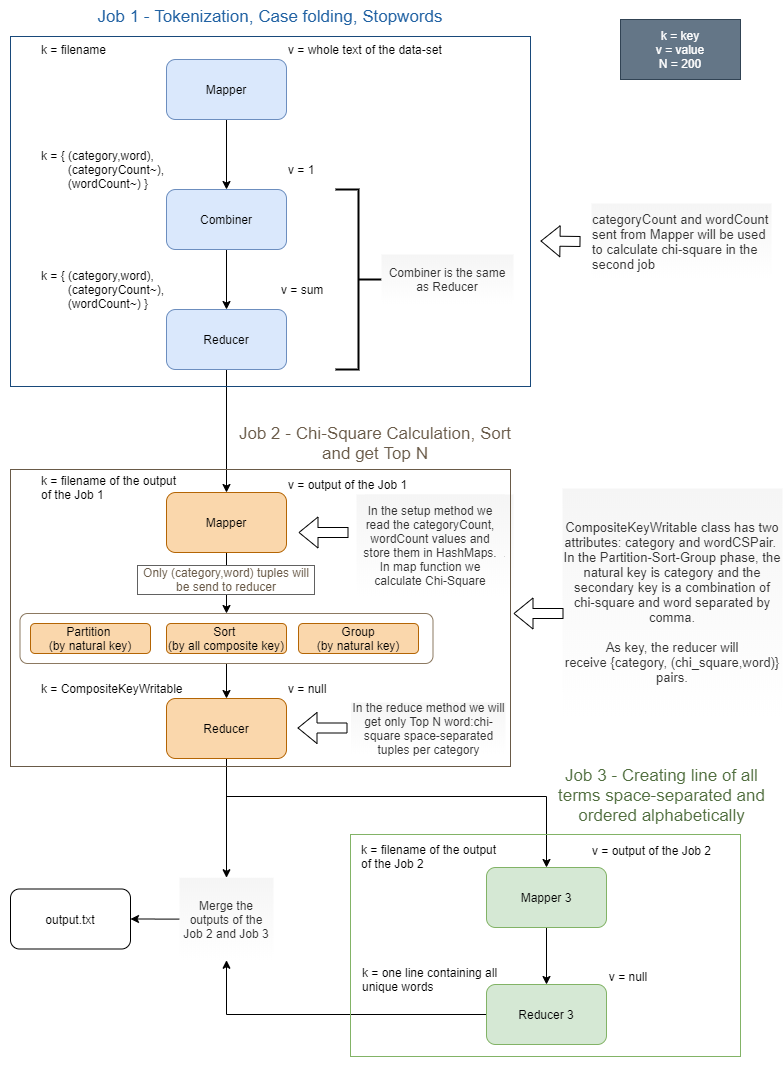

The diagram above was exported from draw.io. Its source (the exported page's mxGraphModel, read from the mxfile embedded in the PNG):
<mxGraphModel dx="1038" dy="508" grid="1" gridSize="10" guides="1" tooltips="1" connect="1" arrows="1" fold="1" page="1" pageScale="1" pageWidth="827" pageHeight="1169" math="0" shadow="0">
  <root>
    <mxCell id="WIyWlLk6GJQsqaUBKTNV-0" />
    <mxCell id="WIyWlLk6GJQsqaUBKTNV-1" parent="WIyWlLk6GJQsqaUBKTNV-0" />
    <mxCell id="R-EDoBevkhJLquPpHrRh-7" value="" style="edgeStyle=orthogonalEdgeStyle;rounded=0;orthogonalLoop=1;jettySize=auto;html=1;entryX=0.5;entryY=0;entryDx=0;entryDy=0;" parent="WIyWlLk6GJQsqaUBKTNV-1" source="WIyWlLk6GJQsqaUBKTNV-3" target="R-EDoBevkhJLquPpHrRh-44" edge="1">
      <mxGeometry relative="1" as="geometry" />
    </mxCell>
    <mxCell id="WIyWlLk6GJQsqaUBKTNV-3" value="Mapper" style="rounded=1;whiteSpace=wrap;html=1;fontSize=12;glass=0;strokeWidth=1;shadow=0;fillColor=#dae8fc;strokeColor=#6c8ebf;" parent="WIyWlLk6GJQsqaUBKTNV-1" vertex="1">
      <mxGeometry x="196" y="103" width="120" height="60" as="geometry" />
    </mxCell>
    <mxCell id="WIyWlLk6GJQsqaUBKTNV-4" value="Yes" style="rounded=0;html=1;jettySize=auto;orthogonalLoop=1;fontSize=11;endArrow=block;endFill=0;endSize=8;strokeWidth=1;shadow=0;labelBackgroundColor=none;edgeStyle=orthogonalEdgeStyle;" parent="WIyWlLk6GJQsqaUBKTNV-1" edge="1">
      <mxGeometry y="20" relative="1" as="geometry">
        <mxPoint as="offset" />
        <mxPoint x="220" y="250" as="sourcePoint" />
      </mxGeometry>
    </mxCell>
    <mxCell id="R-EDoBevkhJLquPpHrRh-1" value="k = key&lt;br&gt;v = value&lt;br&gt;N = 200" style="rounded=0;whiteSpace=wrap;html=1;fillColor=#647687;strokeColor=#314354;fontColor=#ffffff;" parent="WIyWlLk6GJQsqaUBKTNV-1" vertex="1">
      <mxGeometry x="650" y="63" width="120" height="60" as="geometry" />
    </mxCell>
    <mxCell id="R-EDoBevkhJLquPpHrRh-96" style="edgeStyle=orthogonalEdgeStyle;rounded=0;orthogonalLoop=1;jettySize=auto;html=1;entryX=0.5;entryY=0;entryDx=0;entryDy=0;fontColor=#695A48;" parent="WIyWlLk6GJQsqaUBKTNV-1" source="R-EDoBevkhJLquPpHrRh-2" target="R-EDoBevkhJLquPpHrRh-74" edge="1">
      <mxGeometry relative="1" as="geometry" />
    </mxCell>
    <mxCell id="R-EDoBevkhJLquPpHrRh-2" value="Reducer" style="rounded=1;whiteSpace=wrap;html=1;fontSize=12;glass=0;strokeWidth=1;shadow=0;fillColor=#dae8fc;strokeColor=#6c8ebf;" parent="WIyWlLk6GJQsqaUBKTNV-1" vertex="1">
      <mxGeometry x="196" y="353" width="120" height="60" as="geometry" />
    </mxCell>
    <mxCell id="R-EDoBevkhJLquPpHrRh-10" value="" style="edgeStyle=orthogonalEdgeStyle;rounded=0;orthogonalLoop=1;jettySize=auto;html=1;" parent="WIyWlLk6GJQsqaUBKTNV-1" source="R-EDoBevkhJLquPpHrRh-5" target="R-EDoBevkhJLquPpHrRh-6" edge="1">
      <mxGeometry relative="1" as="geometry" />
    </mxCell>
    <mxCell id="R-EDoBevkhJLquPpHrRh-5" value="Mapper 3" style="rounded=1;whiteSpace=wrap;html=1;fontSize=12;glass=0;strokeWidth=1;shadow=0;fillColor=#d5e8d4;strokeColor=#82b366;" parent="WIyWlLk6GJQsqaUBKTNV-1" vertex="1">
      <mxGeometry x="516" y="911" width="120" height="60" as="geometry" />
    </mxCell>
    <mxCell id="R-EDoBevkhJLquPpHrRh-14" style="edgeStyle=orthogonalEdgeStyle;rounded=0;orthogonalLoop=1;jettySize=auto;html=1;entryX=0.5;entryY=1;entryDx=0;entryDy=0;" parent="WIyWlLk6GJQsqaUBKTNV-1" source="R-EDoBevkhJLquPpHrRh-6" target="R-EDoBevkhJLquPpHrRh-108" edge="1">
      <mxGeometry relative="1" as="geometry">
        <mxPoint x="316" y="1058" as="targetPoint" />
      </mxGeometry>
    </mxCell>
    <mxCell id="R-EDoBevkhJLquPpHrRh-6" value="Reducer 3" style="rounded=1;whiteSpace=wrap;html=1;fontSize=12;glass=0;strokeWidth=1;shadow=0;fillColor=#d5e8d4;strokeColor=#82b366;" parent="WIyWlLk6GJQsqaUBKTNV-1" vertex="1">
      <mxGeometry x="516" y="1028" width="120" height="60" as="geometry" />
    </mxCell>
    <mxCell id="R-EDoBevkhJLquPpHrRh-11" value="output.txt" style="rounded=1;whiteSpace=wrap;html=1;fontSize=12;glass=0;strokeWidth=1;shadow=0;" parent="WIyWlLk6GJQsqaUBKTNV-1" vertex="1">
      <mxGeometry x="40" y="932.5" width="120" height="60" as="geometry" />
    </mxCell>
    <mxCell id="R-EDoBevkhJLquPpHrRh-19" value="In the setup method we read the categoryCount, wordCount values and store them in HashMaps. In map function we calculate Chi-Square" style="text;html=1;align=center;verticalAlign=middle;whiteSpace=wrap;rounded=0;fillColor=#f5f5f5;strokeColor=none;fontColor=#333333;gradientColor=#ffffff;" parent="WIyWlLk6GJQsqaUBKTNV-1" vertex="1">
      <mxGeometry x="395" y="538" width="148" height="102" as="geometry" />
    </mxCell>
    <mxCell id="R-EDoBevkhJLquPpHrRh-30" value="k = filename" style="text;html=1;strokeColor=none;fillColor=none;align=left;verticalAlign=middle;whiteSpace=wrap;rounded=0;" parent="WIyWlLk6GJQsqaUBKTNV-1" vertex="1">
      <mxGeometry x="69" y="83" width="76" height="20" as="geometry" />
    </mxCell>
    <mxCell id="R-EDoBevkhJLquPpHrRh-31" value="k = filename of the output of the Job 2" style="text;html=1;strokeColor=none;fillColor=none;align=left;verticalAlign=middle;whiteSpace=wrap;rounded=0;" parent="WIyWlLk6GJQsqaUBKTNV-1" vertex="1">
      <mxGeometry x="389" y="890" width="141" height="20" as="geometry" />
    </mxCell>
    <mxCell id="R-EDoBevkhJLquPpHrRh-32" value="k = one line containing all unique words" style="text;html=1;strokeColor=none;fillColor=none;align=left;verticalAlign=middle;whiteSpace=wrap;rounded=0;" parent="WIyWlLk6GJQsqaUBKTNV-1" vertex="1">
      <mxGeometry x="390" y="1013" width="140" height="20" as="geometry" />
    </mxCell>
    <mxCell id="R-EDoBevkhJLquPpHrRh-33" value="v = whole text of the data-set" style="text;html=1;strokeColor=none;fillColor=none;align=left;verticalAlign=middle;whiteSpace=wrap;rounded=0;" parent="WIyWlLk6GJQsqaUBKTNV-1" vertex="1">
      <mxGeometry x="316" y="83" width="160" height="20" as="geometry" />
    </mxCell>
    <mxCell id="R-EDoBevkhJLquPpHrRh-34" value="v = 1" style="text;html=1;strokeColor=none;fillColor=none;align=left;verticalAlign=middle;whiteSpace=wrap;rounded=0;labelPosition=center;verticalLabelPosition=middle;" parent="WIyWlLk6GJQsqaUBKTNV-1" vertex="1">
      <mxGeometry x="316" y="203" width="76" height="20" as="geometry" />
    </mxCell>
    <mxCell id="R-EDoBevkhJLquPpHrRh-36" value="v = output of the Job 2" style="text;html=1;strokeColor=none;fillColor=none;align=center;verticalAlign=middle;whiteSpace=wrap;rounded=0;" parent="WIyWlLk6GJQsqaUBKTNV-1" vertex="1">
      <mxGeometry x="620" y="884" width="123" height="20" as="geometry" />
    </mxCell>
    <mxCell id="R-EDoBevkhJLquPpHrRh-37" value="v = null" style="text;html=1;strokeColor=none;fillColor=none;align=center;verticalAlign=middle;whiteSpace=wrap;rounded=0;" parent="WIyWlLk6GJQsqaUBKTNV-1" vertex="1">
      <mxGeometry x="620" y="1010" width="76" height="20" as="geometry" />
    </mxCell>
    <mxCell id="R-EDoBevkhJLquPpHrRh-45" value="" style="edgeStyle=orthogonalEdgeStyle;rounded=0;orthogonalLoop=1;jettySize=auto;html=1;" parent="WIyWlLk6GJQsqaUBKTNV-1" source="R-EDoBevkhJLquPpHrRh-44" target="R-EDoBevkhJLquPpHrRh-2" edge="1">
      <mxGeometry relative="1" as="geometry" />
    </mxCell>
    <mxCell id="R-EDoBevkhJLquPpHrRh-44" value="Combiner" style="rounded=1;whiteSpace=wrap;html=1;fontSize=12;glass=0;strokeWidth=1;shadow=0;fillColor=#dae8fc;strokeColor=#6c8ebf;" parent="WIyWlLk6GJQsqaUBKTNV-1" vertex="1">
      <mxGeometry x="196" y="233" width="120" height="60" as="geometry" />
    </mxCell>
    <mxCell id="R-EDoBevkhJLquPpHrRh-48" value="k = { (category,word),&lt;br&gt;&amp;nbsp; &amp;nbsp; &amp;nbsp; &amp;nbsp; (categoryCount~),&lt;br&gt;&amp;nbsp; &amp;nbsp; &amp;nbsp; &amp;nbsp; (wordCount~) }" style="text;html=1;strokeColor=none;fillColor=none;align=left;verticalAlign=middle;whiteSpace=wrap;rounded=0;" parent="WIyWlLk6GJQsqaUBKTNV-1" vertex="1">
      <mxGeometry x="69" y="323" width="130" height="20" as="geometry" />
    </mxCell>
    <mxCell id="R-EDoBevkhJLquPpHrRh-50" value="v = sum" style="text;html=1;strokeColor=none;fillColor=none;align=left;verticalAlign=middle;whiteSpace=wrap;rounded=0;" parent="WIyWlLk6GJQsqaUBKTNV-1" vertex="1">
      <mxGeometry x="309" y="323" width="90" height="20" as="geometry" />
    </mxCell>
    <mxCell id="R-EDoBevkhJLquPpHrRh-51" style="edgeStyle=orthogonalEdgeStyle;rounded=0;orthogonalLoop=1;jettySize=auto;html=1;exitX=0.5;exitY=1;exitDx=0;exitDy=0;" parent="WIyWlLk6GJQsqaUBKTNV-1" source="R-EDoBevkhJLquPpHrRh-48" target="R-EDoBevkhJLquPpHrRh-48" edge="1">
      <mxGeometry relative="1" as="geometry" />
    </mxCell>
    <mxCell id="R-EDoBevkhJLquPpHrRh-52" value="" style="strokeWidth=2;html=1;shape=mxgraph.flowchart.annotation_2;align=left;labelPosition=right;pointerEvents=1;fillColor=#ffffff;gradientColor=#ffffff;direction=west;" parent="WIyWlLk6GJQsqaUBKTNV-1" vertex="1">
      <mxGeometry x="365" y="233" width="46" height="180" as="geometry" />
    </mxCell>
    <mxCell id="R-EDoBevkhJLquPpHrRh-53" value="Combiner is the same as Reducer" style="text;html=1;align=center;verticalAlign=middle;whiteSpace=wrap;rounded=0;fillColor=#f5f5f5;strokeColor=none;fontColor=#333333;gradientColor=#ffffff;" parent="WIyWlLk6GJQsqaUBKTNV-1" vertex="1">
      <mxGeometry x="411" y="298" width="132" height="50" as="geometry" />
    </mxCell>
    <mxCell id="R-EDoBevkhJLquPpHrRh-54" value="k = { (category,word),&lt;br&gt;&amp;nbsp; &amp;nbsp; &amp;nbsp; &amp;nbsp; (categoryCount~),&lt;br&gt;&amp;nbsp; &amp;nbsp; &amp;nbsp; &amp;nbsp; (wordCount~) }" style="text;html=1;strokeColor=none;fillColor=none;align=left;verticalAlign=middle;whiteSpace=wrap;rounded=0;" parent="WIyWlLk6GJQsqaUBKTNV-1" vertex="1">
      <mxGeometry x="69" y="203" width="130" height="20" as="geometry" />
    </mxCell>
    <mxCell id="R-EDoBevkhJLquPpHrRh-55" value="" style="rounded=0;whiteSpace=wrap;html=1;fillColor=none;align=left;labelBorderColor=none;labelBackgroundColor=none;noLabel=1;shadow=0;strokeColor=#18497A;gradientColor=#ffffff;gradientDirection=south;" parent="WIyWlLk6GJQsqaUBKTNV-1" vertex="1">
      <mxGeometry x="40" y="80" width="520" height="350" as="geometry" />
    </mxCell>
    <mxCell id="R-EDoBevkhJLquPpHrRh-56" value="&lt;font style=&quot;font-size: 17px;&quot;&gt;&lt;font style=&quot;font-size: 17px;&quot;&gt;Job 1 -&amp;nbsp;&lt;/font&gt;&lt;span style=&quot;font-size: 17px;&quot;&gt;Tokenization, Case folding, Stopwords&lt;/span&gt;&lt;/font&gt;" style="text;html=1;strokeColor=none;fillColor=none;align=center;verticalAlign=middle;whiteSpace=wrap;rounded=0;fontColor=#2162A3;labelBackgroundColor=none;labelBorderColor=none;fontSize=17;" parent="WIyWlLk6GJQsqaUBKTNV-1" vertex="1">
      <mxGeometry x="30" y="44" width="540" height="31" as="geometry" />
    </mxCell>
    <mxCell id="R-EDoBevkhJLquPpHrRh-129" style="edgeStyle=orthogonalEdgeStyle;rounded=0;orthogonalLoop=1;jettySize=auto;html=1;entryX=0.5;entryY=0;entryDx=0;entryDy=0;fontSize=17;fontColor=#506E3E;" parent="WIyWlLk6GJQsqaUBKTNV-1" source="R-EDoBevkhJLquPpHrRh-74" target="R-EDoBevkhJLquPpHrRh-126" edge="1">
      <mxGeometry relative="1" as="geometry" />
    </mxCell>
    <mxCell id="R-EDoBevkhJLquPpHrRh-74" value="Mapper" style="rounded=1;whiteSpace=wrap;html=1;fontSize=12;glass=0;strokeWidth=1;shadow=0;fillColor=#fad7ac;strokeColor=#b46504;" parent="WIyWlLk6GJQsqaUBKTNV-1" vertex="1">
      <mxGeometry x="196" y="536" width="120" height="60" as="geometry" />
    </mxCell>
    <mxCell id="R-EDoBevkhJLquPpHrRh-76" value="k = filename of the output of the Job 1" style="text;html=1;strokeColor=none;fillColor=none;align=left;verticalAlign=middle;whiteSpace=wrap;rounded=0;" parent="WIyWlLk6GJQsqaUBKTNV-1" vertex="1">
      <mxGeometry x="69" y="518" width="141" height="25" as="geometry" />
    </mxCell>
    <mxCell id="R-EDoBevkhJLquPpHrRh-77" value="v = output of the Job 1" style="text;html=1;strokeColor=none;fillColor=none;align=left;verticalAlign=middle;whiteSpace=wrap;rounded=0;" parent="WIyWlLk6GJQsqaUBKTNV-1" vertex="1">
      <mxGeometry x="316" y="518" width="160" height="20" as="geometry" />
    </mxCell>
    <mxCell id="R-EDoBevkhJLquPpHrRh-78" value="v = null" style="text;html=1;strokeColor=none;fillColor=none;align=left;verticalAlign=middle;whiteSpace=wrap;rounded=0;labelPosition=center;verticalLabelPosition=middle;" parent="WIyWlLk6GJQsqaUBKTNV-1" vertex="1">
      <mxGeometry x="316" y="722" width="76" height="20" as="geometry" />
    </mxCell>
    <mxCell id="R-EDoBevkhJLquPpHrRh-79" value="" style="edgeStyle=orthogonalEdgeStyle;rounded=0;orthogonalLoop=1;jettySize=auto;html=1;entryX=0.5;entryY=0;entryDx=0;entryDy=0;" parent="WIyWlLk6GJQsqaUBKTNV-1" source="R-EDoBevkhJLquPpHrRh-80" target="R-EDoBevkhJLquPpHrRh-5" edge="1">
      <mxGeometry relative="1" as="geometry">
        <mxPoint x="226" y="818" as="targetPoint" />
        <Array as="points">
          <mxPoint x="256" y="840" />
          <mxPoint x="576" y="840" />
        </Array>
      </mxGeometry>
    </mxCell>
    <mxCell id="R-EDoBevkhJLquPpHrRh-111" style="edgeStyle=orthogonalEdgeStyle;rounded=0;orthogonalLoop=1;jettySize=auto;html=1;fontSize=18;fontColor=#506E3E;" parent="WIyWlLk6GJQsqaUBKTNV-1" source="R-EDoBevkhJLquPpHrRh-80" target="R-EDoBevkhJLquPpHrRh-108" edge="1">
      <mxGeometry relative="1" as="geometry" />
    </mxCell>
    <mxCell id="R-EDoBevkhJLquPpHrRh-80" value="Reducer" style="rounded=1;whiteSpace=wrap;html=1;fontSize=12;glass=0;strokeWidth=1;shadow=0;fillColor=#fad7ac;strokeColor=#b46504;" parent="WIyWlLk6GJQsqaUBKTNV-1" vertex="1">
      <mxGeometry x="196" y="742" width="120" height="60" as="geometry" />
    </mxCell>
    <mxCell id="R-EDoBevkhJLquPpHrRh-83" style="edgeStyle=orthogonalEdgeStyle;rounded=0;orthogonalLoop=1;jettySize=auto;html=1;exitX=0.5;exitY=1;exitDx=0;exitDy=0;" parent="WIyWlLk6GJQsqaUBKTNV-1" edge="1">
      <mxGeometry relative="1" as="geometry">
        <mxPoint x="104" y="799" as="sourcePoint" />
        <mxPoint x="104" y="799" as="targetPoint" />
      </mxGeometry>
    </mxCell>
    <mxCell id="R-EDoBevkhJLquPpHrRh-86" value="k =&amp;nbsp;CompositeKeyWritable" style="text;html=1;strokeColor=none;fillColor=none;align=left;verticalAlign=middle;whiteSpace=wrap;rounded=0;" parent="WIyWlLk6GJQsqaUBKTNV-1" vertex="1">
      <mxGeometry x="69" y="722" width="151" height="20" as="geometry" />
    </mxCell>
    <mxCell id="R-EDoBevkhJLquPpHrRh-87" value="" style="rounded=0;whiteSpace=wrap;html=1;fillColor=none;align=left;labelBorderColor=none;labelBackgroundColor=none;shadow=0;gradientDirection=south;strokeColor=#695A48;" parent="WIyWlLk6GJQsqaUBKTNV-1" vertex="1">
      <mxGeometry x="40" y="513" width="500" height="297" as="geometry" />
    </mxCell>
    <mxCell id="R-EDoBevkhJLquPpHrRh-88" value="&lt;font style=&quot;font-size: 17px;&quot;&gt;&lt;font style=&quot;font-size: 17px;&quot;&gt;&lt;font style=&quot;font-size: 17px;&quot;&gt;Job 2 -&amp;nbsp;&lt;/font&gt;&lt;/font&gt;&lt;span style=&quot;font-size: 17px;&quot;&gt;Chi-Square Calculation, Sort and get Top N&lt;/span&gt;&lt;/font&gt;" style="text;html=1;strokeColor=none;fillColor=none;align=center;verticalAlign=middle;whiteSpace=wrap;rounded=0;fontColor=#695A48;labelBackgroundColor=none;labelBorderColor=none;fontSize=17;" parent="WIyWlLk6GJQsqaUBKTNV-1" vertex="1">
      <mxGeometry x="260" y="482" width="290" height="10" as="geometry" />
    </mxCell>
    <mxCell id="R-EDoBevkhJLquPpHrRh-93" value="" style="shape=flexArrow;endArrow=classic;html=1;fontColor=#695A48;" parent="WIyWlLk6GJQsqaUBKTNV-1" edge="1">
      <mxGeometry width="50" height="50" relative="1" as="geometry">
        <mxPoint x="378" y="576" as="sourcePoint" />
        <mxPoint x="328" y="576" as="targetPoint" />
      </mxGeometry>
    </mxCell>
    <mxCell id="R-EDoBevkhJLquPpHrRh-97" value="Only (category,word) tuples will be send to reducer" style="text;html=1;strokeColor=none;fillColor=none;align=center;verticalAlign=middle;whiteSpace=wrap;rounded=0;shadow=0;labelBackgroundColor=#ffffff;fontColor=#695A48;labelBorderColor=#616161;" parent="WIyWlLk6GJQsqaUBKTNV-1" vertex="1">
      <mxGeometry x="166" y="613" width="180" height="20" as="geometry" />
    </mxCell>
    <mxCell id="R-EDoBevkhJLquPpHrRh-99" value="" style="rounded=0;whiteSpace=wrap;html=1;fillColor=none;align=left;labelBorderColor=none;labelBackgroundColor=none;shadow=0;gradientDirection=south;strokeColor=#82B366;" parent="WIyWlLk6GJQsqaUBKTNV-1" vertex="1">
      <mxGeometry x="380" y="878" width="390" height="222" as="geometry" />
    </mxCell>
    <mxCell id="R-EDoBevkhJLquPpHrRh-101" value="&lt;font style=&quot;font-size: 17px;&quot;&gt;Job 3 - Creating line of all terms space-separated and ordered alphabetically&lt;/font&gt;" style="text;html=1;strokeColor=none;fillColor=none;align=center;verticalAlign=middle;whiteSpace=wrap;rounded=0;fontColor=#506E3E;labelBackgroundColor=none;labelBorderColor=none;fontSize=17;" parent="WIyWlLk6GJQsqaUBKTNV-1" vertex="1">
      <mxGeometry x="583" y="834" width="217" height="10" as="geometry" />
    </mxCell>
    <mxCell id="R-EDoBevkhJLquPpHrRh-105" style="edgeStyle=orthogonalEdgeStyle;rounded=0;orthogonalLoop=1;jettySize=auto;html=1;exitX=0.5;exitY=1;exitDx=0;exitDy=0;fontSize=18;fontColor=#506E3E;" parent="WIyWlLk6GJQsqaUBKTNV-1" edge="1">
      <mxGeometry relative="1" as="geometry">
        <mxPoint x="297" y="934" as="sourcePoint" />
        <mxPoint x="297" y="934" as="targetPoint" />
      </mxGeometry>
    </mxCell>
    <mxCell id="R-EDoBevkhJLquPpHrRh-113" style="edgeStyle=orthogonalEdgeStyle;rounded=0;orthogonalLoop=1;jettySize=auto;html=1;entryX=1;entryY=0.5;entryDx=0;entryDy=0;fontSize=18;fontColor=#506E3E;" parent="WIyWlLk6GJQsqaUBKTNV-1" source="R-EDoBevkhJLquPpHrRh-108" target="R-EDoBevkhJLquPpHrRh-11" edge="1">
      <mxGeometry relative="1" as="geometry" />
    </mxCell>
    <mxCell id="R-EDoBevkhJLquPpHrRh-108" value="Merge the outputs of the Job 2 and Job 3" style="text;html=1;align=center;verticalAlign=middle;whiteSpace=wrap;rounded=0;fillColor=#f5f5f5;strokeColor=none;fontColor=#333333;gradientColor=#ffffff;" parent="WIyWlLk6GJQsqaUBKTNV-1" vertex="1">
      <mxGeometry x="209" y="921.25" width="94" height="82.5" as="geometry" />
    </mxCell>
    <mxCell id="R-EDoBevkhJLquPpHrRh-114" value="&lt;font style=&quot;font-size: 13px&quot;&gt;&lt;span style=&quot;text-align: left&quot;&gt;&lt;font face=&quot;helvetica&quot; style=&quot;font-size: 13px&quot;&gt;CompositeKeyWritable class has two attributes: category and wordCSPair. &lt;br&gt;In the Partition-Sort-Group phase, the natural key is category and the secondary key is a combination of chi-square and word separated by comma.&lt;br&gt;&lt;br&gt;As key, the reducer&amp;nbsp;&lt;/font&gt;&lt;font face=&quot;helvetica&quot; style=&quot;font-size: 13px&quot;&gt;will receive&amp;nbsp;&lt;/font&gt;&lt;/span&gt;&lt;span style=&quot;font-family: &amp;#34;helvetica&amp;#34; ; text-align: left&quot;&gt;{category,&amp;nbsp;(chi_square,word)} pairs.&lt;/span&gt;&lt;/font&gt;" style="text;html=1;align=center;verticalAlign=middle;whiteSpace=wrap;rounded=0;fillColor=#f5f5f5;strokeColor=none;fontColor=#333333;gradientColor=#ffffff;" parent="WIyWlLk6GJQsqaUBKTNV-1" vertex="1">
      <mxGeometry x="592" y="532" width="220" height="228" as="geometry" />
    </mxCell>
    <mxCell id="R-EDoBevkhJLquPpHrRh-116" value="&lt;div style=&quot;text-align: left&quot;&gt;&lt;span style=&quot;font-size: 13px&quot;&gt;&lt;font face=&quot;helvetica&quot;&gt;categoryCount and wordCount sent from Mapper will be used to calculate chi-square in the second job&lt;/font&gt;&lt;/span&gt;&lt;/div&gt;" style="text;html=1;align=center;verticalAlign=middle;whiteSpace=wrap;rounded=0;fillColor=#f5f5f5;strokeColor=none;fontColor=#333333;gradientColor=#ffffff;" parent="WIyWlLk6GJQsqaUBKTNV-1" vertex="1">
      <mxGeometry x="621" y="247" width="180" height="76" as="geometry" />
    </mxCell>
    <mxCell id="R-EDoBevkhJLquPpHrRh-118" value="" style="shape=flexArrow;endArrow=classic;html=1;fontSize=18;fontColor=#506E3E;" parent="WIyWlLk6GJQsqaUBKTNV-1" edge="1">
      <mxGeometry width="50" height="50" relative="1" as="geometry">
        <mxPoint x="610" y="285" as="sourcePoint" />
        <mxPoint x="570" y="284.5" as="targetPoint" />
      </mxGeometry>
    </mxCell>
    <mxCell id="R-EDoBevkhJLquPpHrRh-119" value="" style="shape=flexArrow;endArrow=classic;html=1;fontColor=#695A48;" parent="WIyWlLk6GJQsqaUBKTNV-1" edge="1">
      <mxGeometry width="50" height="50" relative="1" as="geometry">
        <mxPoint x="593" y="657" as="sourcePoint" />
        <mxPoint x="543" y="657" as="targetPoint" />
      </mxGeometry>
    </mxCell>
    <mxCell id="R-EDoBevkhJLquPpHrRh-122" value="Partition &lt;br&gt;(by natural key)" style="rounded=1;whiteSpace=wrap;html=1;fontSize=12;glass=0;strokeWidth=1;shadow=0;fillColor=#fad7ac;strokeColor=#b46504;" parent="WIyWlLk6GJQsqaUBKTNV-1" vertex="1">
      <mxGeometry x="60" y="667" width="120" height="30" as="geometry" />
    </mxCell>
    <mxCell id="R-EDoBevkhJLquPpHrRh-123" value="Sort &lt;br&gt;(by all composite key)" style="rounded=1;whiteSpace=wrap;html=1;fontSize=12;glass=0;strokeWidth=1;shadow=0;fillColor=#fad7ac;strokeColor=#b46504;" parent="WIyWlLk6GJQsqaUBKTNV-1" vertex="1">
      <mxGeometry x="196" y="667" width="120" height="30" as="geometry" />
    </mxCell>
    <mxCell id="R-EDoBevkhJLquPpHrRh-124" value="Group&lt;br&gt;(by natural key)" style="rounded=1;whiteSpace=wrap;html=1;fontSize=12;glass=0;strokeWidth=1;shadow=0;fillColor=#fad7ac;strokeColor=#b46504;" parent="WIyWlLk6GJQsqaUBKTNV-1" vertex="1">
      <mxGeometry x="328" y="667" width="120" height="30" as="geometry" />
    </mxCell>
    <mxCell id="R-EDoBevkhJLquPpHrRh-130" style="edgeStyle=orthogonalEdgeStyle;rounded=0;orthogonalLoop=1;jettySize=auto;html=1;entryX=0.5;entryY=0;entryDx=0;entryDy=0;fontSize=17;fontColor=#506E3E;" parent="WIyWlLk6GJQsqaUBKTNV-1" source="R-EDoBevkhJLquPpHrRh-126" target="R-EDoBevkhJLquPpHrRh-80" edge="1">
      <mxGeometry relative="1" as="geometry" />
    </mxCell>
    <mxCell id="R-EDoBevkhJLquPpHrRh-126" value="" style="rounded=1;whiteSpace=wrap;html=1;shadow=0;labelBackgroundColor=#ffffff;strokeColor=#8C7961;fillColor=none;gradientColor=#ffffff;fontSize=17;fontColor=#506E3E;align=left;" parent="WIyWlLk6GJQsqaUBKTNV-1" vertex="1">
      <mxGeometry x="49.5" y="657" width="413" height="50" as="geometry" />
    </mxCell>
    <mxCell id="R-EDoBevkhJLquPpHrRh-131" value="" style="rounded=0;whiteSpace=wrap;html=1;shadow=0;labelBackgroundColor=#ffffff;strokeColor=none;fillColor=none;gradientColor=#ffffff;fontSize=17;fontColor=#506E3E;align=left;" parent="WIyWlLk6GJQsqaUBKTNV-1" vertex="1">
      <mxGeometry x="328" y="1080" width="120" height="30" as="geometry" />
    </mxCell>
    <mxCell id="mIbAb8nxeG21qOKK8rFt-0" value="" style="shape=flexArrow;endArrow=classic;html=1;fontColor=#695A48;" edge="1" parent="WIyWlLk6GJQsqaUBKTNV-1">
      <mxGeometry width="50" height="50" relative="1" as="geometry">
        <mxPoint x="377" y="771.5" as="sourcePoint" />
        <mxPoint x="327" y="771.5" as="targetPoint" />
      </mxGeometry>
    </mxCell>
    <mxCell id="mIbAb8nxeG21qOKK8rFt-1" value="In the setup method we read the categoryCount, wordCount values and store them in HashMaps. In map function we calculate Chi-Square" style="text;html=1;align=center;verticalAlign=middle;whiteSpace=wrap;rounded=0;fillColor=#f5f5f5;strokeColor=none;fontColor=#333333;gradientColor=#ffffff;" vertex="1" parent="WIyWlLk6GJQsqaUBKTNV-1">
      <mxGeometry x="386" y="538" width="148" height="102" as="geometry" />
    </mxCell>
    <mxCell id="mIbAb8nxeG21qOKK8rFt-3" value="In the reduce method we will get only Top N word:chi-square space-separated tuples per category" style="text;html=1;align=center;verticalAlign=middle;whiteSpace=wrap;rounded=0;fillColor=#f5f5f5;strokeColor=none;fontColor=#333333;gradientColor=#ffffff;" vertex="1" parent="WIyWlLk6GJQsqaUBKTNV-1">
      <mxGeometry x="380.5" y="746" width="154.5" height="52" as="geometry" />
    </mxCell>
  </root>
</mxGraphModel>